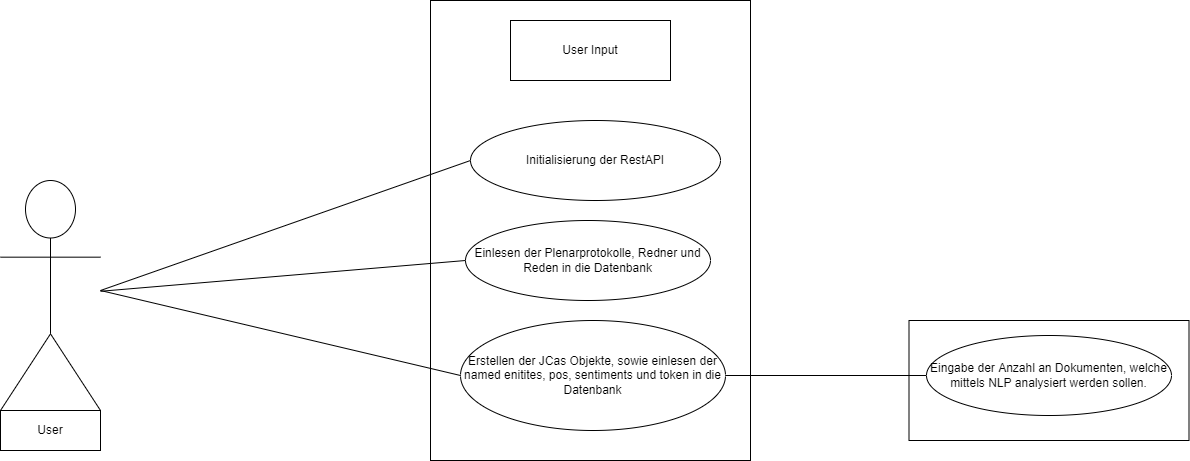

The diagram above was exported from draw.io. Its source (the exported page's mxGraphModel, read from the mxfile embedded in the PNG):
<mxGraphModel dx="2062" dy="1122" grid="1" gridSize="10" guides="1" tooltips="1" connect="1" arrows="1" fold="1" page="1" pageScale="1" pageWidth="827" pageHeight="1169" math="0" shadow="0">
  <root>
    <mxCell id="0" />
    <mxCell id="1" parent="0" />
    <mxCell id="c4KnnHlXtpwwi7G2oyHs-20" value="" style="rounded=0;whiteSpace=wrap;html=1;" vertex="1" parent="1">
      <mxGeometry x="978.5" y="560" width="280" height="120" as="geometry" />
    </mxCell>
    <mxCell id="c4KnnHlXtpwwi7G2oyHs-1" value="Actor" style="shape=umlActor;verticalLabelPosition=bottom;verticalAlign=top;html=1;outlineConnect=0;" vertex="1" parent="1">
      <mxGeometry x="70" y="420" width="100" height="230" as="geometry" />
    </mxCell>
    <mxCell id="c4KnnHlXtpwwi7G2oyHs-3" value="" style="rounded=0;whiteSpace=wrap;html=1;" vertex="1" parent="1">
      <mxGeometry x="500" y="240" width="320" height="460" as="geometry" />
    </mxCell>
    <mxCell id="c4KnnHlXtpwwi7G2oyHs-4" value="User Input" style="rounded=0;whiteSpace=wrap;html=1;" vertex="1" parent="1">
      <mxGeometry x="580" y="260" width="160" height="60" as="geometry" />
    </mxCell>
    <mxCell id="c4KnnHlXtpwwi7G2oyHs-6" value="Initialisierung der RestAPI" style="ellipse;whiteSpace=wrap;html=1;" vertex="1" parent="1">
      <mxGeometry x="540" y="360" width="250" height="80" as="geometry" />
    </mxCell>
    <mxCell id="c4KnnHlXtpwwi7G2oyHs-19" style="edgeStyle=none;rounded=0;orthogonalLoop=1;jettySize=auto;html=1;entryX=0;entryY=0.5;entryDx=0;entryDy=0;endArrow=none;endFill=0;exitX=1;exitY=0.5;exitDx=0;exitDy=0;" edge="1" parent="1" source="c4KnnHlXtpwwi7G2oyHs-8" target="c4KnnHlXtpwwi7G2oyHs-17">
      <mxGeometry relative="1" as="geometry" />
    </mxCell>
    <mxCell id="c4KnnHlXtpwwi7G2oyHs-7" value="Einlesen der Plenarprotokolle, Redner und Reden in die Datenbank" style="ellipse;whiteSpace=wrap;html=1;" vertex="1" parent="1">
      <mxGeometry x="535" y="460" width="245" height="80" as="geometry" />
    </mxCell>
    <mxCell id="c4KnnHlXtpwwi7G2oyHs-8" value="Erstellen der JCas Objekte, sowie einlesen der named enitites, pos, sentiments und token in die Datenbank" style="ellipse;whiteSpace=wrap;html=1;" vertex="1" parent="1">
      <mxGeometry x="530" y="560" width="265" height="110" as="geometry" />
    </mxCell>
    <mxCell id="c4KnnHlXtpwwi7G2oyHs-9" value="Text" style="text;html=1;align=center;verticalAlign=middle;resizable=0;points=[];autosize=1;strokeColor=none;fillColor=none;" vertex="1" parent="1">
      <mxGeometry x="100" y="660" width="40" height="20" as="geometry" />
    </mxCell>
    <mxCell id="c4KnnHlXtpwwi7G2oyHs-10" value="" style="rounded=0;whiteSpace=wrap;html=1;" vertex="1" parent="1">
      <mxGeometry x="70" y="650" width="100" height="40" as="geometry" />
    </mxCell>
    <mxCell id="c4KnnHlXtpwwi7G2oyHs-11" style="orthogonalLoop=1;jettySize=auto;html=1;rounded=0;entryX=0;entryY=0.5;entryDx=0;entryDy=0;endArrow=none;endFill=0;" edge="1" parent="1" target="c4KnnHlXtpwwi7G2oyHs-6">
      <mxGeometry relative="1" as="geometry">
        <mxPoint x="170" y="530" as="sourcePoint" />
      </mxGeometry>
    </mxCell>
    <mxCell id="c4KnnHlXtpwwi7G2oyHs-12" style="edgeStyle=none;rounded=0;orthogonalLoop=1;jettySize=auto;html=1;entryX=0;entryY=0.5;entryDx=0;entryDy=0;endArrow=none;endFill=0;" edge="1" parent="1" source="c4KnnHlXtpwwi7G2oyHs-1" target="c4KnnHlXtpwwi7G2oyHs-7">
      <mxGeometry relative="1" as="geometry" />
    </mxCell>
    <mxCell id="c4KnnHlXtpwwi7G2oyHs-13" style="edgeStyle=none;rounded=0;orthogonalLoop=1;jettySize=auto;html=1;entryX=0;entryY=0.5;entryDx=0;entryDy=0;endArrow=none;endFill=0;" edge="1" parent="1" target="c4KnnHlXtpwwi7G2oyHs-8">
      <mxGeometry relative="1" as="geometry">
        <mxPoint x="170" y="530" as="sourcePoint" />
      </mxGeometry>
    </mxCell>
    <mxCell id="c4KnnHlXtpwwi7G2oyHs-17" value="Eingabe der Anzahl an Dokumenten, welche mittels NLP analysiert werden sollen." style="ellipse;whiteSpace=wrap;html=1;" vertex="1" parent="1">
      <mxGeometry x="996" y="575" width="245" height="80" as="geometry" />
    </mxCell>
    <mxCell id="c4KnnHlXtpwwi7G2oyHs-21" value="User" style="text;html=1;strokeColor=none;fillColor=none;align=center;verticalAlign=middle;whiteSpace=wrap;rounded=0;" vertex="1" parent="1">
      <mxGeometry x="90" y="655" width="60" height="30" as="geometry" />
    </mxCell>
  </root>
</mxGraphModel>